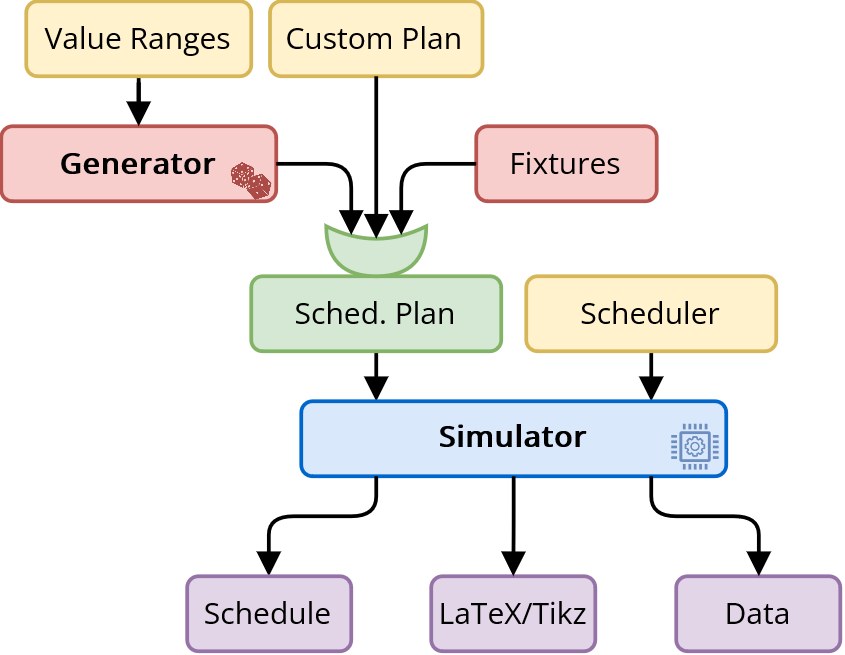

The diagram above was exported from draw.io. Its source (the exported page's mxGraphModel, read from the mxfile embedded in the PNG):
<mxGraphModel dx="-906" dy="-2540" grid="1" gridSize="10" guides="1" tooltips="1" connect="1" arrows="1" fold="1" page="1" pageScale="1" pageWidth="2336" pageHeight="1654" math="0" shadow="0">
  <root>
    <mxCell id="0" />
    <mxCell id="1" parent="0" />
    <mxCell id="2" style="edgeStyle=orthogonalEdgeStyle;rounded=1;orthogonalLoop=1;jettySize=auto;html=1;endArrow=block;endFill=1;strokeWidth=1.5;curved=0;" edge="1" source="3" target="6" parent="1">
      <mxGeometry relative="1" as="geometry">
        <Array as="points">
          <mxPoint x="2920" y="3510" />
          <mxPoint x="2920" y="3510" />
        </Array>
        <mxPoint x="2920" y="3510" as="sourcePoint" />
      </mxGeometry>
    </mxCell>
    <mxCell id="3" value="&lt;font face=&quot;Open Sans&quot;&gt;Sched. Plan&lt;/font&gt;" style="rounded=1;whiteSpace=wrap;html=1;fillColor=#d5e8d4;strokeColor=#82b366;strokeWidth=1.5;" vertex="1" parent="1">
      <mxGeometry x="2870" y="3470" width="100" height="30" as="geometry" />
    </mxCell>
    <mxCell id="4" style="edgeStyle=orthogonalEdgeStyle;rounded=1;orthogonalLoop=1;jettySize=auto;html=1;endArrow=block;endFill=1;strokeWidth=1.5;curved=0;" edge="1" source="5" target="6" parent="1">
      <mxGeometry relative="1" as="geometry">
        <mxPoint x="3030" y="3510" as="sourcePoint" />
        <mxPoint x="3000" y="3530" as="targetPoint" />
        <Array as="points">
          <mxPoint x="3030" y="3510" />
          <mxPoint x="3030" y="3510" />
        </Array>
      </mxGeometry>
    </mxCell>
    <mxCell id="5" value="&lt;font face=&quot;Open Sans&quot;&gt;Scheduler&lt;/font&gt;" style="rounded=1;whiteSpace=wrap;html=1;fillColor=#fff2cc;strokeColor=#d6b656;strokeWidth=1.5;" vertex="1" parent="1">
      <mxGeometry x="2980" y="3470" width="100" height="30" as="geometry" />
    </mxCell>
    <mxCell id="6" value="&lt;font face=&quot;Open Sans&quot;&gt;Simulator&lt;/font&gt;" style="rounded=1;whiteSpace=wrap;html=1;fillColor=#dae8fc;strokeColor=#0066CC;verticalAlign=top;strokeWidth=1.5;fontStyle=1" vertex="1" parent="1">
      <mxGeometry x="2890" y="3520" width="170" height="30" as="geometry" />
    </mxCell>
    <mxCell id="7" style="edgeStyle=orthogonalEdgeStyle;rounded=1;orthogonalLoop=1;jettySize=auto;html=1;endArrow=block;endFill=1;entryX=0.5;entryY=0;entryDx=0;entryDy=0;strokeWidth=1.5;curved=0;" edge="1" source="6" target="8" parent="1">
      <mxGeometry relative="1" as="geometry">
        <Array as="points">
          <mxPoint x="2920" y="3566" />
          <mxPoint x="2877" y="3566" />
          <mxPoint x="2877" y="3590" />
        </Array>
        <mxPoint x="3150" y="3570" as="sourcePoint" />
        <mxPoint x="3150" y="3590" as="targetPoint" />
      </mxGeometry>
    </mxCell>
    <mxCell id="8" value="&lt;font face=&quot;Open Sans&quot;&gt;Schedule&lt;/font&gt;" style="rounded=1;whiteSpace=wrap;html=1;strokeWidth=1.5;fillColor=#e1d5e7;strokeColor=#9673a6;" vertex="1" parent="1">
      <mxGeometry x="2844.37" y="3590" width="65.625" height="30" as="geometry" />
    </mxCell>
    <mxCell id="9" value="&lt;font face=&quot;Open Sans&quot;&gt;LaTeX/Tikz&lt;/font&gt;" style="rounded=1;whiteSpace=wrap;html=1;strokeWidth=1.5;fillColor=#e1d5e7;strokeColor=#9673a6;" vertex="1" parent="1">
      <mxGeometry x="2941.99" y="3590" width="65.625" height="30" as="geometry" />
    </mxCell>
    <mxCell id="10" value="&lt;font face=&quot;Open Sans&quot;&gt;Data&lt;/font&gt;" style="rounded=1;whiteSpace=wrap;html=1;strokeWidth=1.5;fillColor=#e1d5e7;strokeColor=#9673a6;" vertex="1" parent="1">
      <mxGeometry x="3039.995" y="3590" width="65.625" height="30" as="geometry" />
    </mxCell>
    <mxCell id="11" style="edgeStyle=orthogonalEdgeStyle;rounded=1;orthogonalLoop=1;jettySize=auto;html=1;endArrow=block;endFill=1;strokeWidth=1.5;curved=0;" edge="1" source="6" target="9" parent="1">
      <mxGeometry relative="1" as="geometry">
        <Array as="points" />
        <mxPoint x="2913" y="3630" as="sourcePoint" />
        <mxPoint x="2913" y="3660" as="targetPoint" />
      </mxGeometry>
    </mxCell>
    <mxCell id="12" style="edgeStyle=orthogonalEdgeStyle;rounded=1;orthogonalLoop=1;jettySize=auto;html=1;endArrow=block;endFill=1;entryX=0.5;entryY=0;entryDx=0;entryDy=0;strokeWidth=1.5;curved=0;" edge="1" source="6" target="10" parent="1">
      <mxGeometry relative="1" as="geometry">
        <Array as="points">
          <mxPoint x="3030" y="3566" />
          <mxPoint x="3073" y="3566" />
          <mxPoint x="3073" y="3590" />
        </Array>
        <mxPoint x="2923" y="3640" as="sourcePoint" />
        <mxPoint x="2923" y="3670" as="targetPoint" />
      </mxGeometry>
    </mxCell>
    <mxCell id="13" value="&lt;font face=&quot;Open Sans&quot;&gt;Generator&lt;/font&gt;" style="rounded=1;whiteSpace=wrap;html=1;fillColor=#f8cecc;strokeColor=#b85450;strokeWidth=1.5;fontStyle=1" vertex="1" parent="1">
      <mxGeometry x="2770" y="3410" width="110" height="30" as="geometry" />
    </mxCell>
    <mxCell id="14" value="&lt;font face=&quot;Open Sans&quot;&gt;Fixtures&lt;/font&gt;" style="rounded=1;whiteSpace=wrap;html=1;fillColor=#f8cecc;strokeColor=#b85450;strokeWidth=1.5;" vertex="1" parent="1">
      <mxGeometry x="2960" y="3410" width="72.19" height="30" as="geometry" />
    </mxCell>
    <mxCell id="15" value="" style="shape=xor;whiteSpace=wrap;html=1;rotation=90;fillColor=#d5e8d4;strokeColor=#82b366;strokeWidth=1.5;" vertex="1" parent="1">
      <mxGeometry x="2910" y="3440" width="20" height="40" as="geometry" />
    </mxCell>
    <mxCell id="16" style="edgeStyle=orthogonalEdgeStyle;rounded=1;orthogonalLoop=1;jettySize=auto;html=1;entryX=0.175;entryY=0.75;entryDx=0;entryDy=0;entryPerimeter=0;endArrow=block;endFill=1;strokeWidth=1.5;curved=0;" edge="1" source="13" target="15" parent="1">
      <mxGeometry relative="1" as="geometry" />
    </mxCell>
    <mxCell id="17" style="edgeStyle=orthogonalEdgeStyle;rounded=1;orthogonalLoop=1;jettySize=auto;html=1;entryX=0.175;entryY=0.25;entryDx=0;entryDy=0;entryPerimeter=0;endArrow=block;endFill=1;strokeWidth=1.5;curved=0;" edge="1" source="14" target="15" parent="1">
      <mxGeometry relative="1" as="geometry" />
    </mxCell>
    <mxCell id="18" style="edgeStyle=orthogonalEdgeStyle;rounded=1;orthogonalLoop=1;jettySize=auto;html=1;endArrow=block;endFill=1;strokeWidth=1.5;curved=0;" edge="1" source="19" target="13" parent="1">
      <mxGeometry relative="1" as="geometry" />
    </mxCell>
    <mxCell id="19" value="&lt;font face=&quot;Open Sans&quot;&gt;Value Ranges&lt;br&gt;&lt;/font&gt;" style="rounded=1;whiteSpace=wrap;html=1;fillColor=#fff2cc;strokeColor=#d6b656;strokeWidth=1.5;" vertex="1" parent="1">
      <mxGeometry x="2780" y="3360" width="90" height="30" as="geometry" />
    </mxCell>
    <mxCell id="20" value="&lt;font face=&quot;Open Sans&quot;&gt;Custom Plan&lt;br&gt;&lt;/font&gt;" style="rounded=1;whiteSpace=wrap;html=1;direction=west;fillColor=#fff2cc;strokeColor=#d6b656;strokeWidth=1.5;" vertex="1" parent="1">
      <mxGeometry x="2877.5" y="3360" width="85" height="30" as="geometry" />
    </mxCell>
    <mxCell id="21" style="edgeStyle=orthogonalEdgeStyle;rounded=1;orthogonalLoop=1;jettySize=auto;html=1;entryX=0.25;entryY=0.5;entryDx=0;entryDy=0;entryPerimeter=0;endArrow=block;endFill=1;strokeWidth=1.5;curved=0;" edge="1" source="20" target="15" parent="1">
      <mxGeometry relative="1" as="geometry">
        <Array as="points">
          <mxPoint x="2920" y="3375" />
        </Array>
      </mxGeometry>
    </mxCell>
    <mxCell id="22" value="" style="group" vertex="1" connectable="0" parent="1">
      <mxGeometry x="3038" y="3529" width="18.93" height="18.32" as="geometry" />
    </mxCell>
    <mxCell id="23" value="" style="pointerEvents=1;shadow=0;dashed=0;html=1;strokeColor=none;fillColor=#6C8EBF;labelPosition=center;verticalLabelPosition=bottom;verticalAlign=top;align=center;outlineConnect=0;shape=mxgraph.veeam.cpu;" vertex="1" parent="22">
      <mxGeometry width="18.930000000000106" height="18.32" as="geometry" />
    </mxCell>
    <mxCell id="24" value="" style="rounded=0;whiteSpace=wrap;html=1;strokeColor=none;fillColor=#DAE8FC;" vertex="1" parent="22">
      <mxGeometry x="8.243709677419417" y="7.32799999999988" width="6.1064516129032596" height="6.552453333333333" as="geometry" />
    </mxCell>
    <mxCell id="25" value="" style="sketch=0;outlineConnect=0;fontColor=#232F3E;gradientColor=none;fillColor=#6C8EBF;strokeColor=#6C8EBF;dashed=0;verticalLabelPosition=bottom;verticalAlign=top;align=center;html=1;fontSize=12;fontStyle=0;aspect=fixed;pointerEvents=1;shape=mxgraph.aws4.gear;strokeWidth=1.5;" vertex="1" parent="22">
      <mxGeometry x="5.354317455927863" y="4.941165714285504" width="8.244" height="8.242953142857143" as="geometry" />
    </mxCell>
    <mxCell id="26" value="" style="sketch=0;outlineConnect=0;fontColor=#232F3E;gradientColor=none;fillColor=#6C8EBF;strokeColor=#6C8EBF;dashed=0;verticalLabelPosition=bottom;verticalAlign=top;align=center;html=1;fontSize=12;fontStyle=0;aspect=fixed;pointerEvents=1;shape=mxgraph.aws4.gear;strokeWidth=1.5;" vertex="1" parent="22">
      <mxGeometry x="5.734699999999975" y="5.324900000000071" width="7.4803" height="7.48" as="geometry" />
    </mxCell>
    <mxCell id="27" value="" style="sketch=0;outlineConnect=0;fontColor=#232F3E;gradientColor=none;fillColor=#6C8EBF;strokeColor=#6C8EBF;dashed=0;verticalLabelPosition=bottom;verticalAlign=top;align=center;html=1;fontSize=12;fontStyle=0;aspect=fixed;pointerEvents=1;shape=mxgraph.aws4.gear;strokeWidth=1.5;" vertex="1" parent="22">
      <mxGeometry x="5.534699999999975" y="5.12490000000007" width="7.874" height="7.87" as="geometry" />
    </mxCell>
    <mxCell id="28" value="" style="shape=image;verticalLabelPosition=bottom;labelBackgroundColor=default;verticalAlign=top;aspect=fixed;imageAspect=0;image=data:image/png,(base64 omitted: 21796 chars);rotation=-138;" vertex="1" parent="1">
      <mxGeometry x="2860.1" y="3426" width="20" height="11" as="geometry" />
    </mxCell>
  </root>
</mxGraphModel>